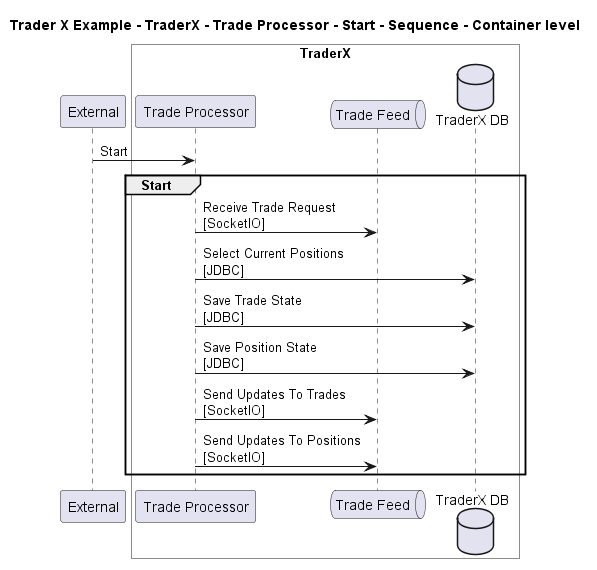

The diagram above was rendered by PlantUML. Its source (embedded in the PNG):
@startuml

title Trader X Example - TraderX - Trade Processor - Start - Sequence - Container level

participant "External" as C4InterFlow.SoftwareSystems.ExternalSystem

box "TraderX" #White
    participant "Trade Processor" as TraderXExample.SoftwareSystems.TraderX.Containers.TradeProcessor
    queue "Trade Feed" as TraderXExample.SoftwareSystems.TraderX.Containers.TradeFeed
    database "TraderX DB" as TraderXExample.SoftwareSystems.TraderX.Containers.TraderXDB
end box


C4InterFlow.SoftwareSystems.ExternalSystem -> TraderXExample.SoftwareSystems.TraderX.Containers.TradeProcessor : Start
group Start
TraderXExample.SoftwareSystems.TraderX.Containers.TradeProcessor -> TraderXExample.SoftwareSystems.TraderX.Containers.TradeFeed : Receive Trade Request\n[SocketIO]
TraderXExample.SoftwareSystems.TraderX.Containers.TradeProcessor -> TraderXExample.SoftwareSystems.TraderX.Containers.TraderXDB : Select Current Positions\n[JDBC]
TraderXExample.SoftwareSystems.TraderX.Containers.TradeProcessor -> TraderXExample.SoftwareSystems.TraderX.Containers.TraderXDB : Save Trade State\n[JDBC]
TraderXExample.SoftwareSystems.TraderX.Containers.TradeProcessor -> TraderXExample.SoftwareSystems.TraderX.Containers.TraderXDB : Save Position State\n[JDBC]
TraderXExample.SoftwareSystems.TraderX.Containers.TradeProcessor -> TraderXExample.SoftwareSystems.TraderX.Containers.TradeFeed : Send Updates To Trades\n[SocketIO]
TraderXExample.SoftwareSystems.TraderX.Containers.TradeProcessor -> TraderXExample.SoftwareSystems.TraderX.Containers.TradeFeed : Send Updates To Positions\n[SocketIO]
end


@enduml